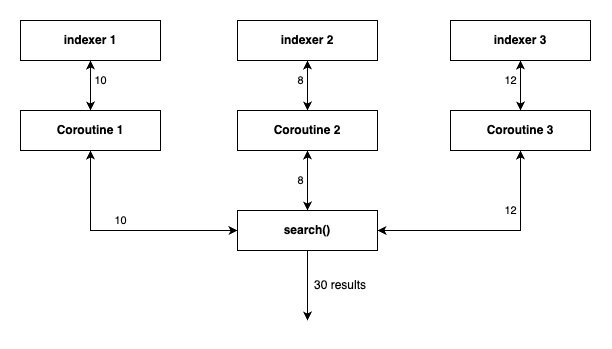

The diagram above was exported from draw.io. Its source (the exported page's mxGraphModel, read from the mxfile embedded in the PNG):
<mxGraphModel dx="896" dy="534" grid="1" gridSize="10" guides="1" tooltips="1" connect="1" arrows="1" fold="1" page="1" pageScale="1" pageWidth="827" pageHeight="1169" math="0" shadow="0">
  <root>
    <mxCell id="0" />
    <mxCell id="1" parent="0" />
    <mxCell id="2" value="10" style="edgeStyle=orthogonalEdgeStyle;rounded=0;orthogonalLoop=1;jettySize=auto;html=1;exitX=0.5;exitY=1;exitDx=0;exitDy=0;" edge="1" source="3" target="10" parent="1">
      <mxGeometry x="-0.2" y="10" relative="1" as="geometry">
        <mxPoint as="offset" />
      </mxGeometry>
    </mxCell>
    <mxCell id="3" value="&lt;b&gt;indexer 1&lt;/b&gt;" style="rounded=0;whiteSpace=wrap;html=1;" vertex="1" parent="1">
      <mxGeometry x="610" y="2450" width="140" height="40" as="geometry" />
    </mxCell>
    <mxCell id="4" value="8" style="edgeStyle=orthogonalEdgeStyle;rounded=0;orthogonalLoop=1;jettySize=auto;html=1;exitX=0.5;exitY=1;exitDx=0;exitDy=0;" edge="1" source="5" target="13" parent="1">
      <mxGeometry x="-0.2" y="-7" relative="1" as="geometry">
        <mxPoint as="offset" />
      </mxGeometry>
    </mxCell>
    <mxCell id="5" value="&lt;b&gt;indexer 2&lt;/b&gt;" style="rounded=0;whiteSpace=wrap;html=1;" vertex="1" parent="1">
      <mxGeometry x="827" y="2450" width="140" height="40" as="geometry" />
    </mxCell>
    <mxCell id="6" value="12" style="edgeStyle=orthogonalEdgeStyle;rounded=0;orthogonalLoop=1;jettySize=auto;html=1;" edge="1" source="7" target="15" parent="1">
      <mxGeometry x="-0.2" y="-10" relative="1" as="geometry">
        <mxPoint as="offset" />
      </mxGeometry>
    </mxCell>
    <mxCell id="7" value="&lt;b&gt;indexer 3&lt;/b&gt;" style="rounded=0;whiteSpace=wrap;html=1;" vertex="1" parent="1">
      <mxGeometry x="1040" y="2450" width="140" height="40" as="geometry" />
    </mxCell>
    <mxCell id="8" style="edgeStyle=orthogonalEdgeStyle;rounded=0;orthogonalLoop=1;jettySize=auto;html=1;entryX=0;entryY=0.5;entryDx=0;entryDy=0;exitX=0.5;exitY=1;exitDx=0;exitDy=0;" edge="1" source="10" target="20" parent="1">
      <mxGeometry relative="1" as="geometry" />
    </mxCell>
    <mxCell id="9" style="edgeStyle=orthogonalEdgeStyle;rounded=0;orthogonalLoop=1;jettySize=auto;html=1;exitX=0.5;exitY=0;exitDx=0;exitDy=0;" edge="1" source="10" target="3" parent="1">
      <mxGeometry relative="1" as="geometry" />
    </mxCell>
    <mxCell id="10" value="&lt;b&gt;Coroutine 1&lt;/b&gt;" style="rounded=0;whiteSpace=wrap;html=1;" vertex="1" parent="1">
      <mxGeometry x="610" y="2540" width="140" height="40" as="geometry" />
    </mxCell>
    <mxCell id="11" value="8" style="edgeStyle=orthogonalEdgeStyle;rounded=0;orthogonalLoop=1;jettySize=auto;html=1;" edge="1" source="13" target="20" parent="1">
      <mxGeometry y="-7" relative="1" as="geometry">
        <mxPoint as="offset" />
      </mxGeometry>
    </mxCell>
    <mxCell id="12" style="edgeStyle=orthogonalEdgeStyle;rounded=0;orthogonalLoop=1;jettySize=auto;html=1;exitX=0.5;exitY=0;exitDx=0;exitDy=0;entryX=0.5;entryY=1;entryDx=0;entryDy=0;" edge="1" source="13" target="5" parent="1">
      <mxGeometry relative="1" as="geometry" />
    </mxCell>
    <mxCell id="13" value="&lt;b style=&quot;border-color: var(--border-color);&quot;&gt;Coroutine 2&lt;/b&gt;" style="rounded=0;whiteSpace=wrap;html=1;" vertex="1" parent="1">
      <mxGeometry x="827" y="2540" width="140" height="40" as="geometry" />
    </mxCell>
    <mxCell id="14" value="12" style="edgeStyle=orthogonalEdgeStyle;rounded=0;orthogonalLoop=1;jettySize=auto;html=1;exitX=0.5;exitY=1;exitDx=0;exitDy=0;entryX=1;entryY=0.5;entryDx=0;entryDy=0;" edge="1" source="15" target="20" parent="1">
      <mxGeometry x="-0.4619" y="-10" relative="1" as="geometry">
        <mxPoint as="offset" />
      </mxGeometry>
    </mxCell>
    <mxCell id="15" value="&lt;b style=&quot;border-color: var(--border-color);&quot;&gt;Coroutine 3&lt;/b&gt;" style="rounded=0;whiteSpace=wrap;html=1;" vertex="1" parent="1">
      <mxGeometry x="1040" y="2540" width="140" height="40" as="geometry" />
    </mxCell>
    <mxCell id="16" style="edgeStyle=orthogonalEdgeStyle;rounded=0;orthogonalLoop=1;jettySize=auto;html=1;entryX=0.5;entryY=1;entryDx=0;entryDy=0;" edge="1" source="20" target="15" parent="1">
      <mxGeometry relative="1" as="geometry" />
    </mxCell>
    <mxCell id="17" style="edgeStyle=orthogonalEdgeStyle;rounded=0;orthogonalLoop=1;jettySize=auto;html=1;exitX=0.5;exitY=0;exitDx=0;exitDy=0;" edge="1" source="20" target="13" parent="1">
      <mxGeometry relative="1" as="geometry" />
    </mxCell>
    <mxCell id="18" value="10" style="edgeStyle=orthogonalEdgeStyle;rounded=0;orthogonalLoop=1;jettySize=auto;html=1;" edge="1" source="20" target="10" parent="1">
      <mxGeometry x="0.0308" y="-10" relative="1" as="geometry">
        <mxPoint as="offset" />
      </mxGeometry>
    </mxCell>
    <mxCell id="19" style="edgeStyle=orthogonalEdgeStyle;rounded=0;orthogonalLoop=1;jettySize=auto;html=1;" edge="1" source="20" parent="1">
      <mxGeometry relative="1" as="geometry">
        <mxPoint x="897" y="2750" as="targetPoint" />
      </mxGeometry>
    </mxCell>
    <mxCell id="20" value="&lt;b&gt;search()&lt;/b&gt;" style="rounded=0;whiteSpace=wrap;html=1;" vertex="1" parent="1">
      <mxGeometry x="827" y="2640" width="140" height="40" as="geometry" />
    </mxCell>
    <mxCell id="21" style="edgeStyle=orthogonalEdgeStyle;rounded=0;orthogonalLoop=1;jettySize=auto;html=1;entryX=0.5;entryY=1;entryDx=0;entryDy=0;" edge="1" source="15" target="7" parent="1">
      <mxGeometry relative="1" as="geometry" />
    </mxCell>
    <mxCell id="22" value="30 results" style="text;html=1;strokeColor=none;fillColor=none;align=center;verticalAlign=middle;whiteSpace=wrap;rounded=0;" vertex="1" parent="1">
      <mxGeometry x="900" y="2700" width="60" height="30" as="geometry" />
    </mxCell>
  </root>
</mxGraphModel>